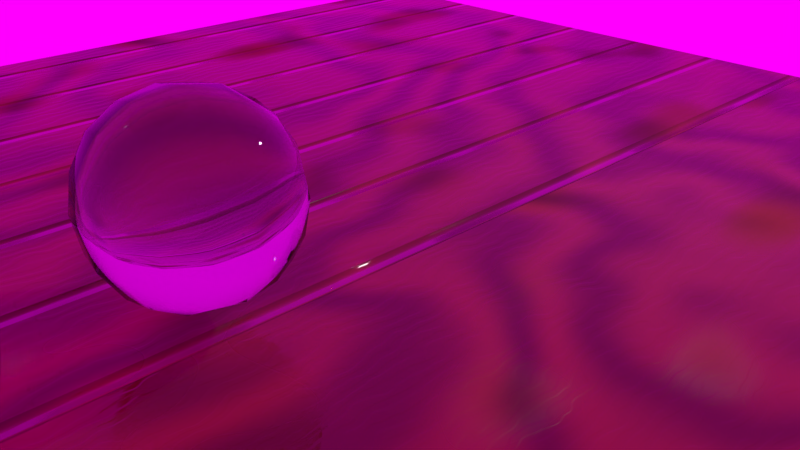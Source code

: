 # Source: wood_floor.blend  (saved by Blender 2.79.0; exported with 4.5.12 LTS)
import bpy
from mathutils import Matrix  # noqa: F401  (used for matrix-valued properties, if any)

bpy.ops.wm.read_factory_settings(use_empty=True)
scene = bpy.context.scene
scene.name = 'Scene'

# ---- collections
col_collection_1 = bpy.data.collections.new('Collection 1'); scene.collection.children.link(col_collection_1)

# ---- images (referenced by path relative to the original .blend; pixels are not part of the script)
import os
ASSET_DIR = os.environ.get("B2B_ASSET_DIR", "")  # directory of the original .blend (textures are referenced by path, not embedded)
HERE = os.path.dirname(os.path.abspath(__file__))  # packed textures are extracted next to this script under _unpacked/

def load_image(name, relpath, width, height, colorspace="sRGB"):
    """Load a texture the original file referenced (path relative to the .blend, or extracted next to this script)."""
    p = next((c for c in (os.path.join(HERE, relpath), os.path.join(ASSET_DIR, relpath)) if relpath and os.path.exists(c)), "")
    if p:
        img = bpy.data.images.load(p, check_existing=True)
        img.name = name
    else:  # same state as the original file: an image datablock whose file is absent (Cycles renders it pink)
        img = bpy.data.images.new(name, width, height)
        img.source = "FILE"
        img.filepath = "//" + (relpath or name)
    img.colorspace_settings.name = colorspace
    return img
img_city_landscape_jpg = load_image('city_landscape.jpg', 'city_landscape.jpg', 1024, 1024, 'sRGB')

# ---- materials (node trees are filled in below, after node groups)
mat_wood = bpy.data.materials.new('Wood')
mat_wood.alpha_threshold = 0.0
mat_wood.roughness = 0.5
mat_glass = bpy.data.materials.new('Glass')
mat_glass.alpha_threshold = 0.0
mat_glass.roughness = 0.5
mat_wood_floor = bpy.data.materials.new('Wood_Floor')
mat_wood_floor.alpha_threshold = 0.0
mat_wood_floor.roughness = 0.5

# ---- material node trees
mat_wood.use_nodes = True; mat_wood.node_tree.nodes.clear()
_N = mat_wood.node_tree.nodes; _L = mat_wood.node_tree.links
n0 = _N.new('ShaderNodeOutputMaterial'); n0.name = 'Material Output'; n0.location = (980, 299)
n1 = _N.new('ShaderNodeMix'); n1.name = 'Mix.002'; n1.location = (412, 70)
n1.data_type = 'RGBA'
n1.blend_type = 'ADD'
n2 = _N.new('ShaderNodeTexCoord'); n2.name = 'Texture Coordinate.002'; n2.location = (-602, -38)
n3 = _N.new('ShaderNodeTexWave'); n3.name = 'Wave Texture.002'; n3.location = (-93, -68)
n3.bands_direction = 'DIAGONAL'
n3.rings_direction = 'SPHERICAL'
n3.inputs[1].default_value = 25.3
n3.inputs[2].default_value = 7.8
n3.inputs[6].default_value = 1.571
n4 = _N.new('ShaderNodeMapping'); n4.name = 'Mapping.002'; n4.location = (-377, -12)
n4.inputs[2].default_value = (0.0, 0.0, 0.6981)
n5 = _N.new('ShaderNodeMapping'); n5.name = 'Mapping'; n5.location = (-377, 929)
n6 = _N.new('ShaderNodeTexWave'); n6.name = 'Wave Texture'; n6.location = (-73, 874)
n6.wave_type = 'RINGS'
n6.bands_direction = 'DIAGONAL'
n6.rings_direction = 'SPHERICAL'
n6.inputs[1].default_value = 2.9
n6.inputs[2].default_value = 14.05
n6.inputs[6].default_value = 1.571
n7 = _N.new('ShaderNodeTexCoord'); n7.name = 'Texture Coordinate'; n7.location = (-601, 903)
n8 = _N.new('ShaderNodeTexCoord'); n8.name = 'Texture Coordinate.003'; n8.location = (-629, 588)
n9 = _N.new('ShaderNodeMapping'); n9.name = 'Mapping.003'; n9.location = (-405, 614)
n9.inputs[2].default_value = (0.0, 0.0, 0.6981)
n10 = _N.new('ShaderNodeTexWave'); n10.name = 'Wave Texture.003'; n10.location = (-121, 558)
n10.bands_direction = 'DIAGONAL'
n10.rings_direction = 'SPHERICAL'
n10.inputs[1].default_value = 25.3
n10.inputs[2].default_value = 7.8
n10.inputs[6].default_value = 1.571
n11 = _N.new('ShaderNodeTexCoord'); n11.name = 'Texture Coordinate.004'; n11.location = (-657, 289)
n12 = _N.new('ShaderNodeMapping'); n12.name = 'Mapping.004'; n12.location = (-432, 315)
n13 = _N.new('ShaderNodeMix'); n13.name = 'Mix'; n13.location = (159, 828)
n13.data_type = 'RGBA'
n13.inputs[6].default_value = (0.1703, 0.06834, 0.0116, 1.0)
n13.inputs[7].default_value = (0.3946, 0.1514, 0.0222, 1.0)
n14 = _N.new('ShaderNodeValToRGB'); n14.name = 'ColorRamp.002'; n14.location = (122, 532)
n14.width = 245
while len(n14.color_ramp.elements) > 1: n14.color_ramp.elements.remove(n14.color_ramp.elements[-1])
n14.color_ramp.elements[0].position = 0.2857; n14.color_ramp.elements[0].color = (0.06674, 0.06674, 0.06674, 1.0)
_e = n14.color_ramp.elements.new(0.7468); _e.color = (0.08091, 0.08091, 0.08091, 1.0)
n15 = _N.new('ShaderNodeMix'); n15.name = 'Mix.001'; n15.location = (496, 712)
n15.data_type = 'RGBA'
n15.blend_type = 'MULTIPLY'
n16 = _N.new('ShaderNodeValToRGB'); n16.name = 'ColorRamp.001'; n16.location = (120, -77)
n16.width = 245
while len(n16.color_ramp.elements) > 1: n16.color_ramp.elements.remove(n16.color_ramp.elements[-1])
n16.color_ramp.elements[0].position = 0.2857; n16.color_ramp.elements[0].color = (0.06674, 0.06674, 0.06674, 1.0)
_e = n16.color_ramp.elements.new(0.7468); _e.color = (0.08091, 0.08091, 0.08091, 1.0)
n17 = _N.new('ShaderNodeTexNoise'); n17.name = 'Musgrave Texture'; n17.location = (-60, 297)
n17.width = 150
n17.normalize = False
n17.inputs[2].default_value = 9.1
n17.inputs[3].default_value = 0.0
n17.inputs[4].default_value = 1.0
n17.inputs[5].default_value = 1.0
n17.inputs[6].default_value = 3.8
n17.inputs[7].default_value = 5.8
n18 = _N.new('ShaderNodeBump'); n18.name = 'Bump.001'; n18.location = (589, 72)
n18.inputs[1].default_value = 0.1
n18.inputs[2].default_value = 1.0
n19 = _N.new('ShaderNodeBsdfPrincipled'); n19.name = 'Principled BSDF'; n19.location = (800, 600)
n19.width = 150
n19.subsurface_method = 'BURLEY'
n19.inputs[3].default_value = 1.45
n19.inputs[9].default_value = (1.0, 1.0, 1.0)
_L.new(n5.outputs[0], n6.inputs[0])
_L.new(n7.outputs[0], n5.inputs[0])
_L.new(n6.outputs[0], n13.inputs[0])
_L.new(n4.outputs[0], n3.inputs[0])
_L.new(n2.outputs[0], n4.inputs[0])
_L.new(n3.outputs[0], n16.inputs[0])
_L.new(n16.outputs[0], n1.inputs[6])
_L.new(n1.outputs[2], n18.inputs[3])
_L.new(n18.outputs[0], n19.inputs[5])
_L.new(n9.outputs[0], n10.inputs[0])
_L.new(n8.outputs[0], n9.inputs[0])
_L.new(n10.outputs[0], n14.inputs[0])
_L.new(n15.outputs[2], n19.inputs[0])
_L.new(n13.outputs[2], n15.inputs[6])
_L.new(n14.outputs[0], n15.inputs[7])
_L.new(n11.outputs[0], n12.inputs[0])
_L.new(n12.outputs[0], n17.inputs[0])
_L.new(n17.outputs[0], n19.inputs[2])
_L.new(n19.outputs[0], n0.inputs[0])
n0.is_active_output = True
mat_glass.use_nodes = True; mat_glass.node_tree.nodes.clear()
_N = mat_glass.node_tree.nodes; _L = mat_glass.node_tree.links
n0 = _N.new('ShaderNodeOutputMaterial'); n0.name = 'Material Output'; n0.location = (300, 300)
n1 = _N.new('ShaderNodeBsdfGlass'); n1.name = 'Glass BSDF'; n1.location = (-36, 342)
n1.distribution = 'BECKMANN'
n1.inputs[0].default_value = (0.8, 0.8, 0.8, 1.0)
n1.inputs[2].default_value = 1.45
_L.new(n1.outputs[0], n0.inputs[0])
n0.is_active_output = True
mat_wood_floor.use_nodes = True; mat_wood_floor.node_tree.nodes.clear()
_N = mat_wood_floor.node_tree.nodes; _L = mat_wood_floor.node_tree.links
n0 = _N.new('ShaderNodeOutputMaterial'); n0.name = 'Material Output'; n0.location = (980, 299)
n1 = _N.new('ShaderNodeMix'); n1.name = 'Mix.002'; n1.location = (412, 70)
n1.data_type = 'RGBA'
n1.blend_type = 'ADD'
n2 = _N.new('ShaderNodeBump'); n2.name = 'Bump.001'; n2.location = (589, 72)
n2.inputs[1].default_value = 0.1
n2.inputs[2].default_value = 1.0
n3 = _N.new('ShaderNodeTexCoord'); n3.name = 'Texture Coordinate.001'; n3.location = (-608, -417)
n4 = _N.new('ShaderNodeMapping'); n4.name = 'Mapping.001'; n4.location = (-400, -365)
n4.inputs[2].default_value = (0.0, 0.0, 0.7854)
n5 = _N.new('ShaderNodeTexWave'); n5.name = 'Wave Texture.001'; n5.location = (-96, -392)
n5.bands_direction = 'DIAGONAL'
n5.rings_direction = 'SPHERICAL'
n5.inputs[1].default_value = 2.9
n5.inputs[6].default_value = 1.571
n6 = _N.new('ShaderNodeValToRGB'); n6.name = 'ColorRamp'; n6.location = (112, -430)
n6.width = 253
while len(n6.color_ramp.elements) > 1: n6.color_ramp.elements.remove(n6.color_ramp.elements[-1])
n6.color_ramp.elements[0].position = 0.0; n6.color_ramp.elements[0].color = (0.0, 0.0, 0.0, 1.0)
_e = n6.color_ramp.elements.new(0.04292); _e.color = (1.0, 1.0, 1.0, 1.0)
n7 = _N.new('ShaderNodeTexCoord'); n7.name = 'Texture Coordinate.002'; n7.location = (-602, -38)
n8 = _N.new('ShaderNodeTexWave'); n8.name = 'Wave Texture.002'; n8.location = (-93, -68)
n8.bands_direction = 'DIAGONAL'
n8.rings_direction = 'SPHERICAL'
n8.inputs[1].default_value = 25.3
n8.inputs[2].default_value = 7.8
n8.inputs[6].default_value = 1.571
n9 = _N.new('ShaderNodeValToRGB'); n9.name = 'ColorRamp.001'; n9.location = (120, -77)
n9.width = 245
while len(n9.color_ramp.elements) > 1: n9.color_ramp.elements.remove(n9.color_ramp.elements[-1])
n9.color_ramp.elements[0].position = 0.2857; n9.color_ramp.elements[0].color = (0.06674, 0.06674, 0.06674, 1.0)
_e = n9.color_ramp.elements.new(0.7468); _e.color = (0.08091, 0.08091, 0.08091, 1.0)
n10 = _N.new('ShaderNodeMapping'); n10.name = 'Mapping.002'; n10.location = (-377, -12)
n10.inputs[2].default_value = (0.0, 0.0, 0.6981)
n11 = _N.new('ShaderNodeMix'); n11.name = 'Mix.001'; n11.location = (496, 712)
n11.data_type = 'RGBA'
n11.blend_type = 'MULTIPLY'
n12 = _N.new('ShaderNodeMapping'); n12.name = 'Mapping'; n12.location = (-377, 929)
n13 = _N.new('ShaderNodeTexWave'); n13.name = 'Wave Texture'; n13.location = (-73, 874)
n13.wave_type = 'RINGS'
n13.bands_direction = 'DIAGONAL'
n13.rings_direction = 'SPHERICAL'
n13.inputs[1].default_value = 2.9
n13.inputs[2].default_value = 14.05
n13.inputs[6].default_value = 1.571
n14 = _N.new('ShaderNodeMix'); n14.name = 'Mix'; n14.location = (159, 828)
n14.data_type = 'RGBA'
n14.inputs[6].default_value = (0.1703, 0.06834, 0.0116, 1.0)
n14.inputs[7].default_value = (0.3946, 0.1514, 0.0222, 1.0)
n15 = _N.new('ShaderNodeTexCoord'); n15.name = 'Texture Coordinate'; n15.location = (-601, 903)
n16 = _N.new('ShaderNodeTexCoord'); n16.name = 'Texture Coordinate.003'; n16.location = (-629, 588)
n17 = _N.new('ShaderNodeMapping'); n17.name = 'Mapping.003'; n17.location = (-405, 614)
n17.inputs[2].default_value = (0.0, 0.0, 0.6981)
n18 = _N.new('ShaderNodeTexWave'); n18.name = 'Wave Texture.003'; n18.location = (-121, 558)
n18.bands_direction = 'DIAGONAL'
n18.rings_direction = 'SPHERICAL'
n18.inputs[1].default_value = 25.3
n18.inputs[2].default_value = 7.8
n18.inputs[6].default_value = 1.571
n19 = _N.new('ShaderNodeValToRGB'); n19.name = 'ColorRamp.002'; n19.location = (122, 532)
n19.width = 245
while len(n19.color_ramp.elements) > 1: n19.color_ramp.elements.remove(n19.color_ramp.elements[-1])
n19.color_ramp.elements[0].position = 0.2857; n19.color_ramp.elements[0].color = (0.06674, 0.06674, 0.06674, 1.0)
_e = n19.color_ramp.elements.new(0.7468); _e.color = (0.08091, 0.08091, 0.08091, 1.0)
n20 = _N.new('ShaderNodeTexCoord'); n20.name = 'Texture Coordinate.004'; n20.location = (-657, 289)
n21 = _N.new('ShaderNodeMapping'); n21.name = 'Mapping.004'; n21.location = (-432, 315)
n22 = _N.new('ShaderNodeBsdfPrincipled'); n22.name = 'Principled BSDF'; n22.location = (800, 600)
n22.width = 150
n22.subsurface_method = 'BURLEY'
n22.inputs[3].default_value = 1.45
n22.inputs[9].default_value = (1.0, 1.0, 1.0)
n23 = _N.new('ShaderNodeTexNoise'); n23.name = 'Musgrave Texture'; n23.location = (-60, 297)
n23.width = 150
n23.normalize = False
n23.inputs[2].default_value = 9.1
n23.inputs[3].default_value = 0.0
n23.inputs[4].default_value = 1.0
n23.inputs[5].default_value = 1.0
n23.inputs[6].default_value = 3.8
n23.inputs[7].default_value = 5.8
_L.new(n12.outputs[0], n13.inputs[0])
_L.new(n15.outputs[0], n12.inputs[0])
_L.new(n13.outputs[0], n14.inputs[0])
_L.new(n10.outputs[0], n8.inputs[0])
_L.new(n7.outputs[0], n10.inputs[0])
_L.new(n8.outputs[0], n9.inputs[0])
_L.new(n3.outputs[0], n4.inputs[0])
_L.new(n4.outputs[0], n5.inputs[0])
_L.new(n5.outputs[0], n6.inputs[0])
_L.new(n9.outputs[0], n1.inputs[6])
_L.new(n6.outputs[0], n1.inputs[7])
_L.new(n1.outputs[2], n2.inputs[3])
_L.new(n2.outputs[0], n22.inputs[5])
_L.new(n17.outputs[0], n18.inputs[0])
_L.new(n16.outputs[0], n17.inputs[0])
_L.new(n18.outputs[0], n19.inputs[0])
_L.new(n11.outputs[2], n22.inputs[0])
_L.new(n14.outputs[2], n11.inputs[6])
_L.new(n19.outputs[0], n11.inputs[7])
_L.new(n20.outputs[0], n21.inputs[0])
_L.new(n21.outputs[0], n23.inputs[0])
_L.new(n22.outputs[0], n0.inputs[0])
_L.new(n23.outputs[0], n22.inputs[2])
n0.is_active_output = True

# ---- world
world_world = bpy.data.worlds.new('World'); scene.world = world_world
world_world.use_nodes = True; world_world.node_tree.nodes.clear()
_N = world_world.node_tree.nodes; _L = world_world.node_tree.links
n0 = _N.new('ShaderNodeTexEnvironment'); n0.name = 'Environment Texture'; n0.location = (-293, 364)
n0.width = 140
n0.image = img_city_landscape_jpg
n1 = _N.new('ShaderNodeOutputWorld'); n1.name = 'World Output'; n1.location = (305, 296)
n2 = _N.new('ShaderNodeBackground'); n2.name = 'Background'; n2.location = (10, 300)
_L.new(n0.outputs[0], n2.inputs[0])
_L.new(n2.outputs[0], n1.inputs[0])
n1.is_active_output = True
world_world.color = (0.05088, 0.05088, 0.05088)
world_world.use_sun_shadow = False
world_world.sun_shadow_jitter_overblur = 0.0
world_world.cycles.sampling_method = 'MANUAL'

# ---- cameras
cam_camera = bpy.data.cameras.new('Camera')
cam_camera.clip_end = 100.0
cam_camera.lens = 35.0
cam_camera.sensor_width = 32.0
cam_camera.sensor_height = 18.0
cam_camera.ortho_scale = 7.314
cam_camera.dof.focus_distance = 0.0

# ---- lights
light_lamp = bpy.data.lights.new('Lamp', 'POINT')
light_lamp.transmission_factor = 0.0
light_lamp.cutoff_distance = 30.0
light_lamp.energy = 100.0
light_lamp.shadow_buffer_clip_start = 1.001
light_lamp.shadow_soft_size = 0.1
light_lamp.shadow_maximum_resolution = 0.006
light_lamp.use_absolute_resolution = True

# ---- meshes
me_plane_001 = bpy.data.meshes.new('Plane.001')
me_plane_001.from_pydata([(-1.0, -1.0, 0.0), (0.4219, -1.0, 0.0), (-1.0, 1.0, 0.0), (0.4219, 1.0, 0.0)], [], [(0, 1, 3, 2)])
me_plane_001.materials.append(mat_wood)
me_plane_001.use_remesh_preserve_volume = False
me_plane_001.use_remesh_preserve_attributes = False
me_plane_001.use_mirror_vertex_groups = False
me_plane_001.update()
me_cube_001 = bpy.data.meshes.new('Cube.001')
me_cube_001.from_pydata([(-1.0, -1.0, -1.0), (-1.0, -1.0, 1.0), (-1.0, 1.0, -1.0), (-1.0, 1.0, 1.0), (1.0, -1.0, -1.0), (1.0, -1.0, 1.0), (1.0, 1.0, -1.0), (1.0, 1.0, 1.0)], [], [(0, 1, 3, 2), (2, 3, 7, 6), (6, 7, 5, 4), (4, 5, 1, 0), (2, 6, 4, 0), (7, 3, 1, 5)])
me_cube_001.polygons.foreach_set('use_smooth', [True] * 6)
me_cube_001.materials.append(mat_glass)
me_cube_001.use_remesh_preserve_volume = False
me_cube_001.use_remesh_preserve_attributes = False
me_cube_001.use_mirror_vertex_groups = False
me_cube_001.update()
me_plane = bpy.data.meshes.new('Plane')
me_plane.from_pydata([(-1.0, -1.0, 0.0), (0.4219, -1.0, 0.0), (-1.0, 1.0, 0.0), (0.4219, 1.0, 0.0)], [], [(0, 1, 3, 2)])
me_plane.materials.append(mat_wood_floor)
me_plane.use_remesh_preserve_volume = False
me_plane.use_remesh_preserve_attributes = False
me_plane.use_mirror_vertex_groups = False
me_plane.update()

# ---- objects
ob_plane_001 = bpy.data.objects.new('Plane.001', me_plane_001)
ob_cube = bpy.data.objects.new('Cube', me_cube_001)
ob_plane = bpy.data.objects.new('Plane', me_plane)
ob_lamp = bpy.data.objects.new('Lamp', light_lamp)
ob_camera = bpy.data.objects.new('Camera', cam_camera)

# ---- transforms, parenting, visibility, modifiers, constraints
ob_plane_001.location = (8.554, 0.1068, 1.621)
ob_plane_001.scale = (6.0, 6.0, 6.0)
ob_plane_001.lineart.crease_threshold = 0.0
ob_cube.location = (2.256, -3.653, 2.7)
ob_cube.lineart.crease_threshold = 0.0
_m = ob_cube.modifiers.new('Subsurf', 'SUBSURF')
_m.uv_smooth = 'PRESERVE_CORNERS'
_m.quality = 2
_m.levels = 3
_m.show_only_control_edges = False
ob_plane.location = (0.02827, 0.1068, 1.621)
ob_plane.scale = (6.0, 6.0, 6.0)
ob_plane.lineart.crease_threshold = 0.0
ob_lamp.location = (4.076, 1.005, 5.904)
ob_lamp.rotation_euler = (0.6503, 0.05522, 1.866)
ob_lamp.lock_rotations_4d = False
ob_lamp.empty_display_type = 'ARROWS'
ob_lamp.color = (0.0, 0.0, 0.0, 0.0)
ob_lamp.lineart.crease_threshold = 0.0
ob_camera.location = (7.481, -6.508, 5.344)
ob_camera.rotation_euler = (1.109, 0.0, 0.8149)
ob_camera.lock_rotations_4d = False
ob_camera.empty_display_type = 'ARROWS'
ob_camera.color = (0.0, 0.0, 0.0, 0.0)
ob_camera.display_type = 'WIRE'
ob_camera.lineart.crease_threshold = 0.0

# ---- collection membership
col_collection_1.objects.link(ob_plane_001)
col_collection_1.objects.link(ob_cube)
col_collection_1.objects.link(ob_plane)
col_collection_1.objects.link(ob_lamp)
col_collection_1.objects.link(ob_camera)

# ---- scene / render settings (as saved in the file)
scene.camera = ob_camera
scene.frame_start = 1; scene.frame_end = 250; scene.frame_set(1)
scene.render.engine = 'CYCLES'
scene.render.resolution_percentage = 50
scene.render.dither_intensity = 0.0
scene.cycles.use_denoising = False
scene.cycles.samples = 128
scene.cycles.sampling_pattern = 'TABULATED_SOBOL'
scene.cycles.use_adaptive_sampling = False
scene.cycles.use_light_tree = False
scene.cycles.blur_glossy = 0.0
scene.cycles.sample_clamp_indirect = 0.0
scene.view_settings.view_transform = 'Standard'
bpy.context.view_layer.update()
